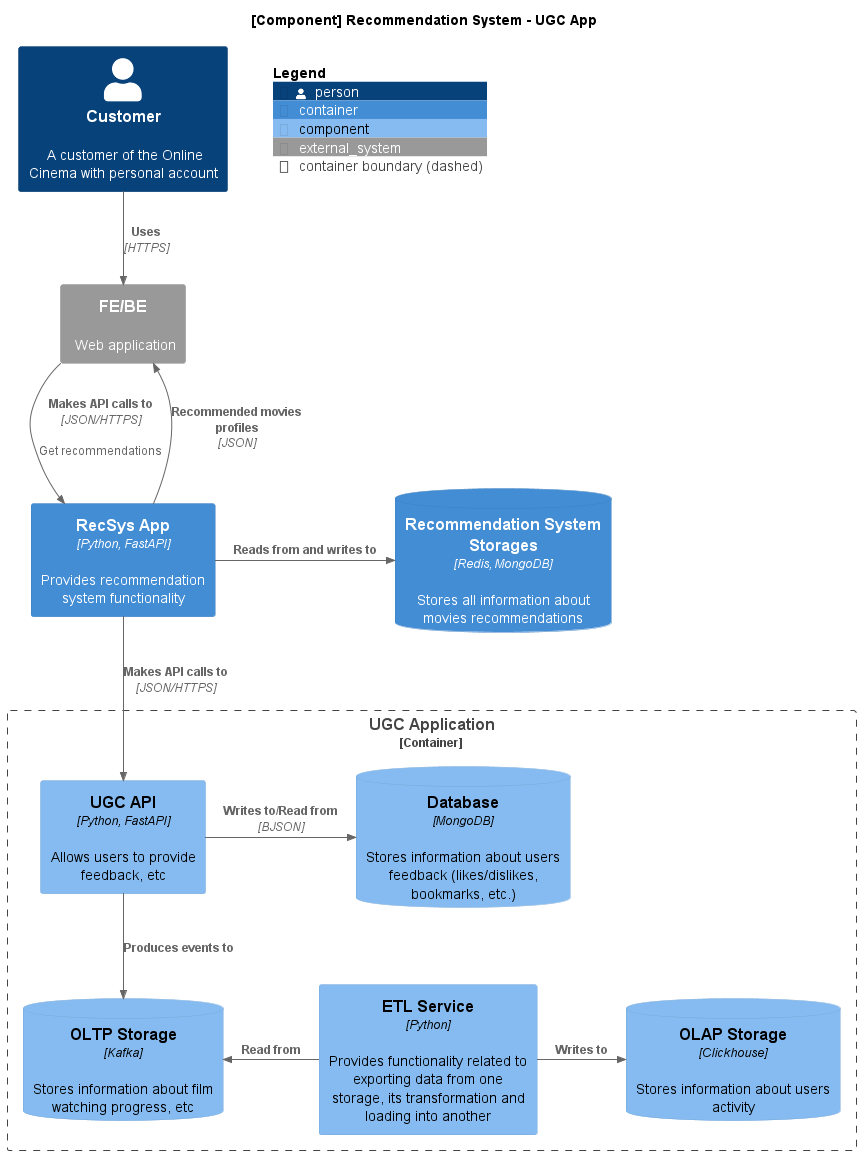

The diagram above was rendered by PlantUML. Its source (embedded in the PNG):
@startuml

!include https://raw.githubusercontent.com/plantuml-stdlib/C4-PlantUML/v2.5.0/C4_Container.puml
!include https://raw.githubusercontent.com/plantuml-stdlib/C4-PlantUML/v2.5.0/C4_Component.puml

title [Component] Recommendation System - UGC App

Person(user, "Customer", "A customer of the Online Cinema with personal account")
System_Ext(fe, "FE/BE", "Web application")

Container(recsys, "RecSys App", "Python, FastAPI", "Provides recommendation system functionality")
ContainerDb(recsys_db, "Recommendation System Storages", "Redis, MongoDB", "Stores all information about movies recommendations")

Container_Boundary(c1, "UGC Application") {
    Component(fastapi, "UGC API", "Python, FastAPI", "Allows users to provide feedback, etc")
    Component(etl, "ETL Service", "Python", "Provides functionality related to exporting data from one storage, its transformation and loading into another")
    ComponentDb(kafka, "OLTP Storage", "Kafka", "Stores information about film watching progress, etc")
    ComponentDb(storage, "OLAP Storage", "Clickhouse", "Stores information about users activity")
    ComponentDb(mongo, "Database", "MongoDB", "Stores information about users feedback (likes/dislikes, bookmarks, etc.)")
}

Rel(user, fe, "Uses", "HTTPS")
Rel(fe, recsys, "Makes API calls to", "JSON/HTTPS", "Get recommendations")
Rel_Back(fe, recsys, "Recommended movies profiles", "JSON")

Rel(recsys, fastapi, "Makes API calls to", "JSON/HTTPS")
Rel_R(recsys, recsys_db, "Reads from and writes to")

Rel(fastapi, kafka, "Produces events to")
Rel_L(etl, kafka, "Read from")
Rel_R(etl, storage, "Writes to")

Rel_R(fastapi, mongo, "Writes to/Read from", "BJSON")

SHOW_FLOATING_LEGEND()

@enduml